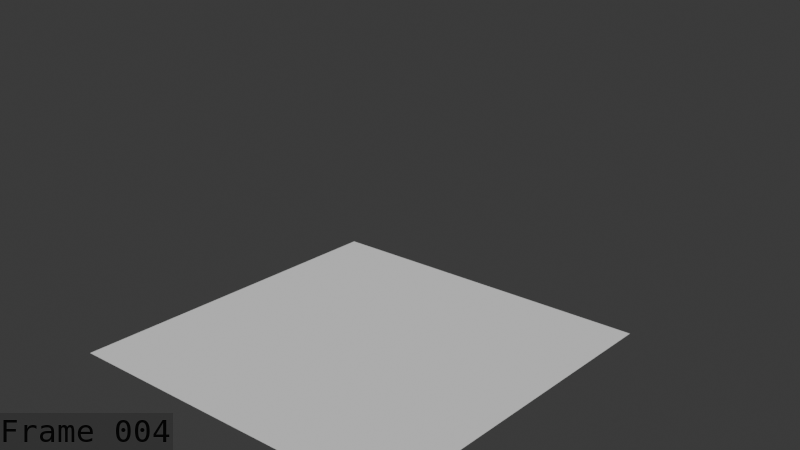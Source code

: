 # Source: Mage_Shroom_Death.blend  (saved by Blender 5.1.30; exported with 4.5.12 LTS)
import bpy
from mathutils import Matrix  # noqa: F401  (used for matrix-valued properties, if any)

bpy.ops.wm.read_factory_settings(use_empty=True)
scene = bpy.context.scene
scene.name = 'Scene'

# ---- collections
col_collection = bpy.data.collections.new('Collection'); scene.collection.children.link(col_collection)
col_collection_001 = bpy.data.collections.new('Collection.001'); col_collection.children.link(col_collection_001)

# ---- world
world_world = bpy.data.worlds.new('World'); scene.world = world_world
world_world.use_nodes = True; world_world.node_tree.nodes.clear()
_N = world_world.node_tree.nodes; _L = world_world.node_tree.links
n0 = _N.new('ShaderNodeOutputWorld'); n0.name = 'World Output'; n0.location = (200, 100)
n1 = _N.new('ShaderNodeBackground'); n1.name = 'Background'; n1.location = (-200, 100)
n1.inputs[0].default_value = (0.05088, 0.05088, 0.05088, 1.0)
_L.new(n1.outputs[0], n0.inputs[0])
n0.is_active_output = True
world_world.color = (0.05088, 0.05088, 0.05088)
world_world.sun_shadow_jitter_overblur = 0.0

# ---- cameras
cam_camera_001 = bpy.data.cameras.new('Camera.001')
cam_camera_001.clip_end = 100.0
cam_camera_001.ortho_scale = 7.314

# ---- meshes
me_plane = bpy.data.meshes.new('Plane')
me_plane.from_pydata([(-3.308, -3.308, 0.0), (3.308, -3.308, 0.0), (-3.308, 3.308, 0.0), (3.308, 3.308, 0.0)], [], [(0, 1, 3, 2)])
_uv = me_plane.uv_layers.new(name='UVMap')
_uv.uv.foreach_set('vector', [0.0, 0.0, 1.0, 0.0, 1.0, 1.0, 0.0, 1.0])
me_plane.update()
me_circle_002 = bpy.data.meshes.new('Circle.002')
me_circle_002.from_pydata([], [], [])
me_circle_002.materials.append(None)
me_circle_002.materials.append(None)
me_circle_002.materials.append(None)
me_circle_002.materials.append(None)
me_circle_002.materials.append(None)
me_circle_002.materials.append(None)
me_circle_002.update()
arm_armature = bpy.data.armatures.new('Armature')  # bones are not reproduced

# ---- objects
ob_camera = bpy.data.objects.new('Camera', cam_camera_001)
ob_plane = bpy.data.objects.new('Plane', me_plane)
ob_armature = bpy.data.objects.new('Armature', arm_armature)
ob_mage_shroom_cap = bpy.data.objects.new('mage shroom cap', me_circle_002)

# ---- transforms, parenting, visibility, modifiers, constraints
ob_camera.location = (11.64, -12.66, 8.92)
ob_camera.rotation_euler = (1.198, 4.047e-08, 0.7079)
ob_camera.lock_rotations_4d = False
ob_camera.empty_display_type = 'ARROWS'
ob_camera.color = (0.0, 0.0, 0.0, 0.0)
ob_camera.display_type = 'WIRE'
ob_camera.lineart.crease_threshold = 0.0
ob_plane.location = (0.0, 0.0, 0.0)
ob_armature.location = (0.0, 0.0, 0.0)
ob_armature.rotation_euler = (-1.629e-07, 0.0, 0.0)
ob_armature.show_in_front = True
ob_mage_shroom_cap.parent = ob_armature
ob_mage_shroom_cap.location = (0.0, -3.219e-07, 1.976)
_m = ob_mage_shroom_cap.modifiers.new('Armature', 'ARMATURE')
_m.object = ob_armature

# ---- collection membership
col_collection.objects.link(ob_camera)
col_collection.objects.link(ob_plane)
col_collection_001.objects.link(ob_armature)
col_collection_001.objects.link(ob_mage_shroom_cap)

# ---- scene / render settings (as saved in the file)
scene.camera = ob_camera
scene.frame_start = 1; scene.frame_end = 250; scene.frame_set(4)
scene.render.engine = 'BLENDER_EEVEE_NEXT'
scene.render.image_settings.file_format = 'FFMPEG'
scene.render.image_settings.color_mode = 'RGB'
scene.render.fps = 60
scene.render.bake_bias = 0.0
scene.render.bake_samples = 0
scene.render.use_stamp_time = False
scene.render.use_stamp_date = False
scene.render.use_stamp_camera = False
scene.render.use_stamp_scene = False
scene.render.use_stamp_filename = False
scene.render.use_stamp_render_time = False
scene.render.use_stamp = True
scene.render.stamp_font_size = 31
scene.render.stamp_foreground = (0.0375, 0.0375, 0.0375, 1.0)
scene.cycles.sampling_pattern = 'TABULATED_SOBOL'
scene.eevee.use_volume_custom_range = False
bpy.context.view_layer.update()

# ---- added for rendering (the .blend has no usable light): sun
light_auto_sun = bpy.data.lights.new('AutoSun', 'SUN')
light_auto_sun.energy = 3.0
light_auto_sun.angle = 0.0523599
ob_auto_sun = bpy.data.objects.new('AutoSun', light_auto_sun)
scene.collection.objects.link(ob_auto_sun)
ob_auto_sun.rotation_euler = (0.872665, 0.174533, 0.523599)
bpy.context.view_layer.update()
